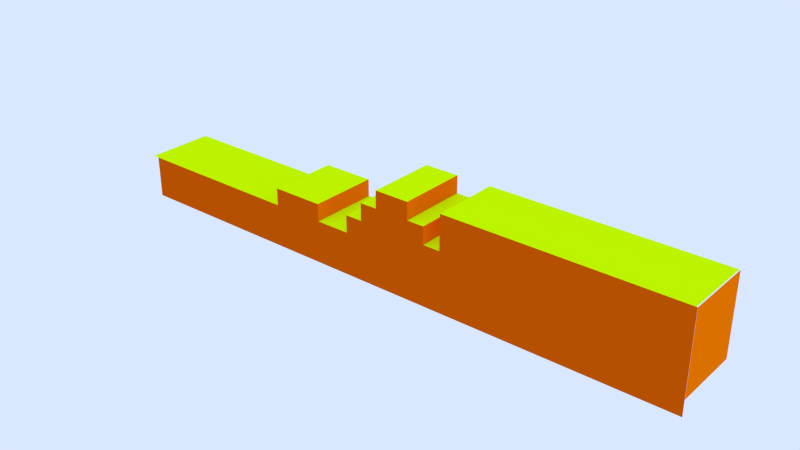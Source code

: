 # Source: modelo_de_fase.blend  (saved by Blender 2.69.0; exported with 4.5.12 LTS)
import bpy
from mathutils import Matrix  # noqa: F401  (used for matrix-valued properties, if any)

bpy.ops.wm.read_factory_settings(use_empty=True)
scene = bpy.context.scene
scene.name = 'Scene'

# ---- collections
col_collection_1 = bpy.data.collections.new('Collection 1'); scene.collection.children.link(col_collection_1)

# ---- materials (node trees are filled in below, after node groups)
mat_grama = bpy.data.materials.new('grama')
mat_grama.alpha_threshold = 0.0
mat_grama.use_transparent_shadow = False
mat_grama.diffuse_color = (0.5, 0.8, 0.0, 1.0)
mat_grama.roughness = 0.5
mat_grama.specular_intensity = 0.0
mat_grama.line_color = (0.0, 0.0, 0.0, 1.0)
mat_terra = bpy.data.materials.new('terra')
mat_terra.alpha_threshold = 0.0
mat_terra.use_transparent_shadow = False
mat_terra.diffuse_color = (0.65, 0.09947, 0.0, 1.0)
mat_terra.roughness = 0.5
mat_terra.specular_intensity = 0.0
mat_terra.line_color = (0.0, 0.0, 0.0, 1.0)
mat_terra_sem = bpy.data.materials.new('terra_sem')
mat_terra_sem.alpha_threshold = 0.0
mat_terra_sem.use_transparent_shadow = False
mat_terra_sem.diffuse_color = (1.0, 0.1999, 0.0, 1.0)
mat_terra_sem.roughness = 0.5
mat_terra_sem.specular_intensity = 0.0
mat_terra_sem.line_color = (0.0, 0.0, 0.0, 1.0)

# ---- material node trees

# ---- world
world_world = bpy.data.worlds.new('World'); scene.world = world_world
world_world.color = (0.696, 0.8081, 1.0)
world_world.use_sun_shadow = False
world_world.sun_shadow_jitter_overblur = 0.0
world_world.cycles.sampling_method = 'MANUAL'
world_world.cycles.sample_map_resolution = 256
world_world.light_settings.ao_factor = 0.2892

# ---- lights
light_sun = bpy.data.lights.new('Sun', 'SUN')
light_sun.transmission_factor = 0.0
light_sun.angle = 0.1993
light_sun.energy = 1.0
light_sun.shadow_buffer_clip_start = 0.5
light_sun.shadow_soft_size = 0.1
light_sun.shadow_cascade_max_distance = 1000.0
light_sun.cycles.use_multiple_importance_sampling = False

# ---- meshes
me_cube_003 = bpy.data.meshes.new('Cube.003')
me_cube_003.from_pydata([(-33.75, 3.0, 3.0), (-33.75, 5.0, 3.0), (-33.25, 5.0, 3.0), (-19.0, 3.0, 3.0), (-19.0, 5.0, 3.0), (-17.0, 5.0, 3.0), (-15.0, 3.0, 3.0), (-15.0, 5.0, 3.0), (-13.0, 5.0, 3.0), (-13.0, 5.0, 5.0), (-11.0, 3.0, 5.0), (-11.0, 5.0, 5.0), (-9.0, 5.0, 5.0), (-9.0, 3.0, 5.0), (-7.0, 5.0, 5.0), (-5.0, 3.0, 3.0), (-5.0, 5.0, 3.0), (-3.0, 5.0, 5.0), (-1.0, 5.0, 7.0), (1.0, 5.0, 7.0), (1.0, 5.0, 9.0), (3.0, 5.0, 9.0), (3.0, 3.0, 9.0), (5.0, 5.0, 7.0), (5.0, 5.0, 9.0), (5.0, 3.0, 7.0), (7.0, 5.0, 7.0), (7.0, 3.0, 5.0), (9.0, 5.0, 5.0), (9.0, 3.0, 9.0), (9.0, 5.0, 9.0), (11.0, 5.0, 9.0), (13.0, 3.0, 9.0), (13.0, 5.0, 9.0), (15.0, 5.0, 9.0), (15.0, 3.0, 9.0), (35.19, 5.0, 9.0), (-3.0, 5.0, 3.0), (-7.0, 5.0, 3.0), (-1.0, 3.0, 5.0), (-1.0, 5.0, 5.0), (7.0, 5.0, 5.0), (9.0, 3.0, 5.0), (1.0, 1.0, 7.0), (-13.0, 3.0, 3.0), (-3.0, 1.0, 3.0), (35.19, 3.0, 9.0), (35.19, 1.0, 9.0), (11.0, 1.0, 9.0), (11.0, 3.0, 9.0), (9.0, 1.0, 9.0), (7.0, 1.0, 5.0), (7.0, 3.0, 7.0), (5.0, 1.0, 7.0), (3.0, 1.0, 9.0), (5.0, 3.0, 9.0), (1.0, 3.0, 9.0), (-1.0, 1.0, 7.0), (-1.0, 3.0, 7.0), (1.0, 3.0, 7.0), (-3.0, 3.0, 3.0), (-3.0, 1.0, 5.0), (-3.0, 3.0, 5.0), (-5.0, 1.0, 3.0), (-7.0, 3.0, 3.0), (-7.0, 1.0, 3.0), (-7.0, 3.0, 5.0), (-7.0, 1.0, 5.0), (-11.0, 1.0, 5.0), (-13.0, 3.0, 5.0), (-15.0, 1.0, 3.0), (-17.0, 3.0, 3.0), (-30.0, 3.0, 3.0), (-19.0, 1.0, 3.0), (-33.75, 1.0, 3.0), (-33.25, 1.0, 3.0), (-17.0, -1.0, 3.0), (-17.0, 1.0, 3.0), (-13.0, 1.0, 3.0), (-13.0, -1.0, 5.0), (-13.0, 1.0, 5.0), (-9.0, 1.0, 5.0), (-7.0, -1.0, 3.0), (-9.0, -1.0, 5.0), (-7.0, -1.0, 5.0), (-5.0, -1.0, 3.0), (-1.0, 1.0, 5.0), (-1.0, -1.0, 7.0), (1.0, -1.0, 9.0), (1.0, 1.0, 9.0), (3.0, -1.0, 9.0), (5.0, 1.0, 9.0), (5.0, -1.0, 9.0), (5.0, -1.0, 7.0), (7.0, 1.0, 7.0), (7.0, -1.0, 5.0), (9.0, 1.0, 5.0), (9.0, -1.0, 5.0), (13.0, 1.0, 9.0), (13.0, -1.0, 9.0), (15.0, 1.0, 9.0), (5.0, -3.0, 7.0), (7.0, -3.0, 5.0), (-1.0, -3.0, 5.0), (-7.0, -3.0, 3.0), (35.19, -1.0, 9.0), (35.19, -3.0, 9.0), (15.0, -1.0, 9.0), (15.0, -3.0, 9.0), (11.0, -3.0, 9.0), (13.0, -3.0, 9.0), (9.0, -3.0, 9.0), (9.0, -1.0, 9.0), (11.0, -1.0, 9.0), (9.0, -3.0, 5.0), (7.0, -1.0, 7.0), (7.0, -3.0, 7.0), (3.0, -3.0, 9.0), (5.0, -3.0, 9.0), (1.0, -3.0, 7.0), (1.0, -3.0, 9.0), (-1.0, -1.0, 5.0), (-1.0, -3.0, 7.0), (1.0, -1.0, 7.0), (-3.0, -3.0, 3.0), (-3.0, -1.0, 3.0), (-3.0, -3.0, 5.0), (-3.0, -1.0, 5.0), (-5.0, -3.0, 3.0), (-9.0, -3.0, 5.0), (-7.0, -3.0, 5.0), (-11.0, -3.0, 5.0), (-13.0, -1.0, 3.0), (-13.0, -3.0, 5.0), (-11.0, -1.0, 5.0), (-15.0, -3.0, 3.0), (-15.0, -1.0, 3.0), (-13.0, -3.0, 3.0), (-17.0, -3.0, 3.0), (-19.0, -1.0, 3.0), (-19.0, -3.0, 3.0), (-33.75, -3.0, 3.0), (-33.75, -1.0, 3.0), (-30.0, -1.0, 3.0), (-30.0, -3.0, 3.0)], [], [(13, 12, 11, 10), (144, 143, 142, 141), (72, 2, 1, 0), (3, 4, 2, 72), (71, 5, 4, 3), (6, 7, 5, 71), (44, 8, 7, 6), (10, 11, 9, 69), (66, 14, 12, 13), (15, 16, 38, 64), (60, 37, 16, 15), (39, 40, 17, 62), (59, 19, 18, 58), (22, 21, 20, 56), (55, 24, 21, 22), (52, 26, 23, 25), (42, 28, 41, 27), (49, 31, 30, 29), (32, 33, 31, 49), (35, 34, 33, 32), (46, 36, 34, 35), (47, 46, 35, 100), (100, 35, 32, 98), (98, 32, 49, 48), (48, 49, 29, 50), (96, 42, 27, 51), (94, 52, 25, 53), (91, 55, 22, 54), (54, 22, 56, 89), (43, 59, 58, 57), (86, 39, 62, 61), (45, 60, 15, 63), (63, 15, 64, 65), (67, 66, 13, 81), (81, 13, 10, 68), (68, 10, 69, 80), (78, 44, 6, 70), (70, 6, 71, 77), (77, 71, 3, 73), (73, 3, 72, 75), (75, 72, 0, 74), (143, 75, 74, 142), (139, 73, 75, 143), (76, 77, 73, 139), (136, 70, 77, 76), (132, 78, 70, 136), (134, 68, 80, 79), (83, 81, 68, 134), (84, 67, 81, 83), (85, 63, 65, 82), (125, 45, 63, 85), (121, 86, 61, 127), (123, 43, 57, 87), (90, 54, 89, 88), (92, 91, 54, 90), (115, 94, 53, 93), (97, 96, 51, 95), (113, 48, 50, 112), (99, 98, 48, 113), (107, 100, 98, 99), (105, 47, 100, 107), (106, 105, 107, 108), (108, 107, 99, 110), (110, 99, 113, 109), (109, 113, 112, 111), (114, 97, 95, 102), (116, 115, 93, 101), (118, 92, 90, 117), (117, 90, 88, 120), (119, 123, 87, 122), (103, 121, 127, 126), (124, 125, 85, 128), (128, 85, 82, 104), (130, 84, 83, 129), (129, 83, 134, 131), (131, 134, 79, 133), (137, 132, 136, 135), (135, 136, 76, 138), (138, 76, 139, 140), (140, 139, 143, 144)])
_uv = me_cube_003.uv_layers.new(name='UVMap')
_uv.uv.foreach_set('vector', [0.3378, 0.3851, 0.3378, 0.4995, 0.2815, 0.4995, 0.2815, 0.3851, -0.0001287, 0.04176, -0.0001287, 0.1562, -0.05646, 0.1562, -0.05646, 0.04176, -0.0001287, 0.3851, -0.0001287, 0.4995, -0.05646, 0.4995, -0.05646, 0.3851, 0.0562, 0.3851, 0.0562, 0.4995, -0.0001287, 0.4995, -0.0001287, 0.3851, 0.1125, 0.3851, 0.1125, 0.4995, 0.0562, 0.4995, 0.0562, 0.3851, 0.1689, 0.3851, 0.1689, 0.4995, 0.1125, 0.4995, 0.1125, 0.3851, 0.2252, 0.3851, 0.2252, 0.4995, 0.1689, 0.4995, 0.1689, 0.3851, 0.2815, 0.3851, 0.2815, 0.4995, 0.2252, 0.4995, 0.2252, 0.3851, 0.3942, 0.3851, 0.3942, 0.4995, 0.3378, 0.4995, 0.3378, 0.3851, 0.4505, 0.3851, 0.4505, 0.4995, 0.3942, 0.4995, 0.3942, 0.3851, 0.5068, 0.3851, 0.5068, 0.4995, 0.4505, 0.4995, 0.4505, 0.3851, 0.5632, 0.3851, 0.5632, 0.4995, 0.5068, 0.4995, 0.5068, 0.3851, 0.6195, 0.3851, 0.6195, 0.4995, 0.5632, 0.4995, 0.5632, 0.3851, 0.6758, 0.3851, 0.6758, 0.4995, 0.6195, 0.4995, 0.6195, 0.3851, 0.7321, 0.3851, 0.7321, 0.4995, 0.6758, 0.4995, 0.6758, 0.3851, 0.7885, 0.3851, 0.7885, 0.4995, 0.7321, 0.4995, 0.7321, 0.3851, 0.8448, 0.3851, 0.8448, 0.4995, 0.7885, 0.4995, 0.7885, 0.3851, 0.9011, 0.3851, 0.9011, 0.4995, 0.8448, 0.4995, 0.8448, 0.3851, 0.9575, 0.3851, 0.9575, 0.4995, 0.9011, 0.4995, 0.9011, 0.3851, 1.014, 0.3851, 1.014, 0.4995, 0.9575, 0.4995, 0.9575, 0.3851, 1.07, 0.3851, 1.07, 0.4995, 1.014, 0.4995, 1.014, 0.3851, 1.07, 0.2706, 1.07, 0.3851, 1.014, 0.3851, 1.014, 0.2706, 1.014, 0.2706, 1.014, 0.3851, 0.9575, 0.3851, 0.9575, 0.2706, 0.9575, 0.2706, 0.9575, 0.3851, 0.9011, 0.3851, 0.9011, 0.2706, 0.9011, 0.2706, 0.9011, 0.3851, 0.8448, 0.3851, 0.8448, 0.2706, 0.8448, 0.2706, 0.8448, 0.3851, 0.7885, 0.3851, 0.7885, 0.2706, 0.7885, 0.2706, 0.7885, 0.3851, 0.7321, 0.3851, 0.7321, 0.2706, 0.7321, 0.2706, 0.7321, 0.3851, 0.6758, 0.3851, 0.6758, 0.2706, 0.6758, 0.2706, 0.6758, 0.3851, 0.6195, 0.3851, 0.6195, 0.2706, 0.6195, 0.2706, 0.6195, 0.3851, 0.5632, 0.3851, 0.5632, 0.2706, 0.5632, 0.2706, 0.5632, 0.3851, 0.5068, 0.3851, 0.5068, 0.2706, 0.5068, 0.2706, 0.5068, 0.3851, 0.4505, 0.3851, 0.4505, 0.2706, 0.4505, 0.2706, 0.4505, 0.3851, 0.3942, 0.3851, 0.3942, 0.2706, 0.3942, 0.2706, 0.3942, 0.3851, 0.3378, 0.3851, 0.3378, 0.2706, 0.3378, 0.2706, 0.3378, 0.3851, 0.2815, 0.3851, 0.2815, 0.2706, 0.2815, 0.2706, 0.2815, 0.3851, 0.2252, 0.3851, 0.2252, 0.2706, 0.2252, 0.2706, 0.2252, 0.3851, 0.1689, 0.3851, 0.1689, 0.2706, 0.1689, 0.2706, 0.1689, 0.3851, 0.1125, 0.3851, 0.1125, 0.2706, 0.1125, 0.2706, 0.1125, 0.3851, 0.0562, 0.3851, 0.0562, 0.2706, 0.0562, 0.2706, 0.0562, 0.3851, -0.0001287, 0.3851, -0.0001287, 0.2706, -0.0001287, 0.2706, -0.0001287, 0.3851, -0.05646, 0.3851, -0.05646, 0.2706, -0.0001287, 0.1562, -0.0001287, 0.2706, -0.05646, 0.2706, -0.05646, 0.1562, 0.0562, 0.1562, 0.0562, 0.2706, -0.0001287, 0.2706, -0.0001287, 0.1562, 0.1125, 0.1562, 0.1125, 0.2706, 0.0562, 0.2706, 0.0562, 0.1562, 0.1689, 0.1562, 0.1689, 0.2706, 0.1125, 0.2706, 0.1125, 0.1562, 0.2252, 0.1562, 0.2252, 0.2706, 0.1689, 0.2706, 0.1689, 0.1562, 0.2815, 0.1562, 0.2815, 0.2706, 0.2252, 0.2706, 0.2252, 0.1562, 0.3378, 0.1562, 0.3378, 0.2706, 0.2815, 0.2706, 0.2815, 0.1562, 0.3942, 0.1562, 0.3942, 0.2706, 0.3378, 0.2706, 0.3378, 0.1562, 0.4505, 0.1562, 0.4505, 0.2706, 0.3942, 0.2706, 0.3942, 0.1562, 0.5068, 0.1562, 0.5068, 0.2706, 0.4505, 0.2706, 0.4505, 0.1562, 0.5632, 0.1562, 0.5632, 0.2706, 0.5068, 0.2706, 0.5068, 0.1562, 0.6195, 0.1562, 0.6195, 0.2706, 0.5632, 0.2706, 0.5632, 0.1562, 0.6758, 0.1562, 0.6758, 0.2706, 0.6195, 0.2706, 0.6195, 0.1562, 0.7321, 0.1562, 0.7321, 0.2706, 0.6758, 0.2706, 0.6758, 0.1562, 0.7885, 0.1562, 0.7885, 0.2706, 0.7321, 0.2706, 0.7321, 0.1562, 0.8448, 0.1562, 0.8448, 0.2706, 0.7885, 0.2706, 0.7885, 0.1562, 0.9011, 0.1562, 0.9011, 0.2706, 0.8448, 0.2706, 0.8448, 0.1562, 0.9575, 0.1562, 0.9575, 0.2706, 0.9011, 0.2706, 0.9011, 0.1562, 1.014, 0.1562, 1.014, 0.2706, 0.9575, 0.2706, 0.9575, 0.1562, 1.07, 0.1562, 1.07, 0.2706, 1.014, 0.2706, 1.014, 0.1562, 1.07, 0.04176, 1.07, 0.1562, 1.014, 0.1562, 1.014, 0.04176, 1.014, 0.04176, 1.014, 0.1562, 0.9575, 0.1562, 0.9575, 0.04176, 0.9575, 0.04176, 0.9575, 0.1562, 0.9011, 0.1562, 0.9011, 0.04176, 0.9011, 0.04176, 0.9011, 0.1562, 0.8448, 0.1562, 0.8448, 0.04176, 0.8448, 0.04176, 0.8448, 0.1562, 0.7885, 0.1562, 0.7885, 0.04176, 0.7885, 0.04176, 0.7885, 0.1562, 0.7321, 0.1562, 0.7321, 0.04176, 0.7321, 0.04176, 0.7321, 0.1562, 0.6758, 0.1562, 0.6758, 0.04176, 0.6758, 0.04176, 0.6758, 0.1562, 0.6195, 0.1562, 0.6195, 0.04176, 0.6195, 0.04176, 0.6195, 0.1562, 0.5632, 0.1562, 0.5632, 0.04176, 0.5632, 0.04176, 0.5632, 0.1562, 0.5068, 0.1562, 0.5068, 0.04176, 0.5068, 0.04176, 0.5068, 0.1562, 0.4505, 0.1562, 0.4505, 0.04176, 0.4505, 0.04176, 0.4505, 0.1562, 0.3942, 0.1562, 0.3942, 0.04176, 0.3942, 0.04176, 0.3942, 0.1562, 0.3378, 0.1562, 0.3378, 0.04176, 0.3378, 0.04176, 0.3378, 0.1562, 0.2815, 0.1562, 0.2815, 0.04176, 0.2815, 0.04176, 0.2815, 0.1562, 0.2252, 0.1562, 0.2252, 0.04176, 0.2252, 0.04176, 0.2252, 0.1562, 0.1689, 0.1562, 0.1689, 0.04176, 0.1689, 0.04176, 0.1689, 0.1562, 0.1125, 0.1562, 0.1125, 0.04176, 0.1125, 0.04176, 0.1125, 0.1562, 0.0562, 0.1562, 0.0562, 0.04176, 0.0562, 0.04176, 0.0562, 0.1562, -0.0001287, 0.1562, -0.0001287, 0.04176])
me_cube_003.materials.append(mat_grama)
me_cube_003.use_remesh_preserve_volume = False
me_cube_003.use_remesh_preserve_attributes = False
me_cube_003.use_mirror_vertex_groups = False
me_cube_003.update()
me_cube_004 = bpy.data.meshes.new('Cube.004')
me_cube_004.from_pydata([(5.0, -3.0, 7.0), (7.0, -3.0, 5.0), (-1.0, -3.0, 5.0), (-7.0, -3.0, 3.0), (22.18, -3.0, 9.0), (18.84, -3.0, 9.0), (12.28, -3.0, 9.0), (9.0, -3.0, 9.0), (9.0, -3.0, 5.0), (7.0, -3.0, 7.0), (3.0, -3.0, 9.0), (5.0, -3.0, 9.0), (1.0, -3.0, 7.0), (1.0, -3.0, 9.0), (-1.0, -3.0, 7.0), (-3.0, -3.0, 3.0), (-3.0, -3.0, 5.0), (-5.0, -3.0, 3.0), (-9.0, -3.0, 5.0), (-7.0, -3.0, 5.0), (-11.0, -3.0, 5.0), (-13.0, -3.0, 5.0), (-16.99, -3.0, 3.0), (-13.0, -3.0, 3.0), (-20.99, -3.0, 3.0), (-24.98, -3.0, 3.0), (-32.97, -3.0, 3.0), (-28.98, -3.0, 3.0), (7.0, -3.0, -1.908), (-1.0, -3.0, -1.908), (-7.0, -3.0, -1.908), (12.28, -3.0, -1.908), (9.0, -3.0, -1.908), (3.0, -3.0, -1.908), (5.0, -3.0, -1.908), (1.0, -3.0, -1.908), (-3.0, -3.0, -1.908), (-5.0, -3.0, -1.908), (-9.0, -3.0, -1.908), (-11.0, -3.0, -1.908), (-16.99, -3.0, -1.908), (-13.0, -3.0, -1.908), (-20.99, -3.0, -1.908), (-24.98, -3.0, -1.908), (-32.97, -3.0, -1.908), (-28.98, -3.0, -1.908), (15.56, -3.0, 9.0), (15.56, -3.0, -1.908), (18.84, -3.0, -1.908), (25.46, -3.0, 9.0), (35.3, -3.0, 9.0), (35.3, -3.0, 5.0), (22.18, -3.0, -1.908), (32.02, -3.0, -1.908), (35.3, -3.0, -1.908), (28.74, -3.0, 9.0), (28.74, -3.0, -1.908), (25.46, -3.0, -1.908), (32.02, -3.0, 9.0)], [(51, 54)], [(18, 20, 39, 38), (24, 25, 43, 42), (23, 22, 40, 41), (15, 17, 37, 36), (25, 27, 45, 43), (11, 10, 33, 34), (10, 13, 35, 33), (17, 3, 30, 37), (8, 1, 28, 32), (22, 24, 42, 40), (27, 26, 44, 45), (20, 21, 41, 39), (9, 0, 34, 28), (12, 14, 29, 35), (19, 18, 38, 30), (2, 16, 36, 29), (5, 46, 47, 48), (46, 6, 31, 47), (4, 5, 48, 52), (6, 7, 32, 31), (49, 57, 56, 55), (55, 56, 53, 58), (4, 52, 57, 49), (58, 53, 54, 50)])
_uv = me_cube_004.uv_layers.new(name='UVMap')
_uv.uv.foreach_set('vector', [0.35, 0.5093, 0.3021, 0.5093, 0.3021, 0.2464, 0.35, 0.2464, 0.1584, 0.4065, 0.1104, 0.4065, 0.1104, 0.2464, 0.1584, 0.2464, 0.2542, 0.4065, 0.2063, 0.4065, 0.2063, 0.2464, 0.2542, 0.2464, 0.4938, 0.4065, 0.4459, 0.4065, 0.4459, 0.2464, 0.4938, 0.2464, 0.1104, 0.4065, 0.06253, 0.4065, 0.06253, 0.2464, 0.1104, 0.2464, 0.6855, 0.7149, 0.6375, 0.7149, 0.6375, 0.2464, 0.6855, 0.2464, 0.6375, 0.7149, 0.5896, 0.7149, 0.5896, 0.2464, 0.6375, 0.2464, 0.4459, 0.4065, 0.3979, 0.4065, 0.3979, 0.2464, 0.4459, 0.2464, 0.7813, 0.5093, 0.7334, 0.5093, 0.7334, 0.2464, 0.7813, 0.2464, 0.2063, 0.4065, 0.1584, 0.4065, 0.1584, 0.2464, 0.2063, 0.2464, 0.06253, 0.4065, 0.01462, 0.4065, 0.01462, 0.2464, 0.06253, 0.2464, 0.3021, 0.5093, 0.2542, 0.5093, 0.2542, 0.2464, 0.3021, 0.2464, 0.7334, 0.6121, 0.6855, 0.6121, 0.6855, 0.2464, 0.7334, 0.2464, 0.5896, 0.6121, 0.5417, 0.6121, 0.5417, 0.2464, 0.5896, 0.2464, 0.3979, 0.5093, 0.35, 0.5093, 0.35, 0.2464, 0.3979, 0.2464, 0.5417, 0.5093, 0.4938, 0.5093, 0.4938, 0.2464, 0.5417, 0.2464, 0.925, 0.7149, 0.8771, 0.7149, 0.8771, 0.2464, 0.925, 0.2464, 0.8771, 0.7149, 0.8292, 0.7149, 0.8292, 0.2464, 0.8771, 0.2464, 0.973, 0.7149, 0.925, 0.7149, 0.925, 0.2464, 0.973, 0.2464, 0.8292, 0.7149, 0.7813, 0.7149, 0.7813, 0.2464, 0.8292, 0.2464, 0.925, 0.7149, 0.925, 0.2464, 0.8771, 0.2464, 0.8771, 0.7149, 0.8771, 0.7149, 0.8771, 0.2464, 0.8292, 0.2464, 0.8292, 0.7149, 0.973, 0.7149, 0.973, 0.2464, 0.925, 0.2464, 0.925, 0.7149, 0.8292, 0.7149, 0.8292, 0.2464, 0.7813, 0.2464, 0.7813, 0.7149])
me_cube_004.materials.append(mat_terra)
me_cube_004.use_remesh_preserve_volume = False
me_cube_004.use_remesh_preserve_attributes = False
me_cube_004.use_mirror_vertex_groups = False
me_cube_004.update()
me_cube_000 = bpy.data.meshes.new('Cube.000')
me_cube_000.from_pydata([(-30.38, 3.0, 3.0), (-30.38, 5.0, 3.0), (-13.0, 5.0, 3.0), (-13.0, 5.0, 5.0), (-7.0, 5.0, 5.0), (-3.0, 5.0, 5.0), (-1.0, 5.0, 7.0), (1.0, 5.0, 7.0), (1.0, 5.0, 9.0), (5.0, 5.0, 7.0), (5.0, 5.0, 9.0), (5.0, 3.0, 7.0), (7.0, 5.0, 7.0), (7.0, 3.0, 5.0), (9.0, 5.0, 5.0), (9.0, 3.0, 9.0), (9.0, 5.0, 9.0), (35.31, 5.0, 9.0), (-3.0, 5.0, 3.0), (-7.0, 5.0, 3.0), (-1.0, 3.0, 5.0), (-1.0, 5.0, 5.0), (7.0, 5.0, 5.0), (9.0, 3.0, 5.0), (1.0, 1.0, 7.0), (-13.0, 3.0, 3.0), (-3.0, 1.0, 3.0), (35.31, 3.0, 9.0), (35.31, 1.0, 9.0), (9.0, 1.0, 9.0), (7.0, 1.0, 5.0), (7.0, 3.0, 7.0), (5.0, 1.0, 7.0), (5.0, 3.0, 9.0), (1.0, 3.0, 9.0), (-1.0, 1.0, 7.0), (-1.0, 3.0, 7.0), (1.0, 3.0, 7.0), (-3.0, 3.0, 3.0), (-3.0, 1.0, 5.0), (-3.0, 3.0, 5.0), (-7.0, 3.0, 3.0), (-7.0, 1.0, 3.0), (-7.0, 3.0, 5.0), (-7.0, 1.0, 5.0), (-13.0, 3.0, 5.0), (-30.38, 1.0, 3.0), (-13.0, 1.0, 3.0), (-13.0, -1.0, 5.0), (-13.0, 1.0, 5.0), (-7.0, -1.0, 3.0), (-7.0, -1.0, 5.0), (-1.0, 1.0, 5.0), (-1.0, -1.0, 7.0), (1.0, -1.0, 9.0), (1.0, 1.0, 9.0), (5.0, 1.0, 9.0), (5.0, -1.0, 9.0), (5.0, -1.0, 7.0), (7.0, 1.0, 7.0), (7.0, -1.0, 5.0), (9.0, 1.0, 5.0), (9.0, -1.0, 5.0), (5.0, -3.0, 7.0), (7.0, -3.0, 5.0), (-1.0, -3.0, 5.0), (-7.0, -3.0, 3.0), (35.31, -1.0, 9.0), (35.31, -3.0, 9.0), (9.0, -3.0, 9.0), (9.0, -1.0, 9.0), (9.0, -3.0, 5.0), (7.0, -1.0, 7.0), (7.0, -3.0, 7.0), (5.0, -3.0, 9.0), (1.0, -3.0, 7.0), (1.0, -3.0, 9.0), (-1.0, -1.0, 5.0), (-1.0, -3.0, 7.0), (1.0, -1.0, 7.0), (-3.0, -3.0, 3.0), (-3.0, -1.0, 3.0), (-3.0, -3.0, 5.0), (-3.0, -1.0, 5.0), (-7.0, -3.0, 5.0), (-13.0, -1.0, 3.0), (-13.0, -3.0, 5.0), (-13.0, -3.0, 3.0), (-30.38, -3.0, 3.0), (-30.38, -1.0, 3.0), (-30.38, 3.0, -0.1155), (-30.38, 5.0, -0.1155), (-13.0, 5.0, -0.1155), (-7.0, 5.0, -0.1155), (1.0, 5.0, -0.1155), (5.0, 5.0, -0.1155), (5.0, 3.0, -0.1155), (7.0, 3.0, -0.1155), (9.0, 5.0, -0.1155), (35.31, 5.0, -0.1155), (-3.0, 5.0, -0.1155), (-1.0, 3.0, -0.1155), (-1.0, 5.0, -0.1155), (7.0, 5.0, -0.1155), (9.0, 3.0, -0.1155), (-3.0, 1.0, -0.1155), (35.31, 3.0, -0.1155), (35.31, 1.0, -0.1155), (7.0, 1.0, -0.1155), (5.0, 1.0, -0.1155), (1.0, 3.0, -0.1155), (-3.0, 3.0, -0.1155), (-7.0, 3.0, -0.1155), (-7.0, 1.0, -0.1155), (-13.0, 3.0, -0.1155), (-30.38, 1.0, -0.1155), (-13.0, -1.0, -0.1155), (-13.0, 1.0, -0.1155), (-7.0, -1.0, -0.1155), (-1.0, 1.0, -0.1155), (1.0, -1.0, -0.1155), (1.0, 1.0, -0.1155), (5.0, -1.0, -0.1155), (7.0, -1.0, -0.1155), (9.0, 1.0, -0.1155), (9.0, -1.0, -0.1155), (7.0, -3.0, -0.1155), (-1.0, -3.0, -0.1155), (-7.0, -3.0, -0.1155), (35.31, -1.0, -0.1155), (35.31, -3.0, -0.1155), (9.0, -3.0, -0.1155), (5.0, -3.0, -0.1155), (1.0, -3.0, -0.1155), (-1.0, -1.0, -0.1155), (-3.0, -3.0, -0.1155), (-3.0, -1.0, -0.1155), (-13.0, -3.0, -0.1155), (-30.38, -3.0, -0.1155), (-30.38, -1.0, -0.1155)], [], [(17, 27, 106, 99), (61, 62, 125, 124), (20, 52, 119, 101), (64, 60, 123, 126), (48, 49, 117, 116), (18, 38, 111, 100), (28, 67, 129, 107), (77, 65, 127, 134), (76, 54, 120, 133), (52, 77, 134, 119), (23, 61, 124, 104), (67, 68, 130, 129), (88, 89, 139, 138), (14, 23, 104, 98), (45, 3, 92, 114), (58, 32, 109, 122), (54, 55, 121, 120), (32, 11, 96, 109), (46, 0, 90, 115), (38, 26, 105, 111), (62, 71, 131, 125), (0, 1, 91, 90), (34, 8, 94, 110), (66, 50, 118, 128), (81, 80, 135, 136), (26, 81, 136, 105), (21, 20, 101, 102), (49, 45, 114, 117), (60, 30, 108, 123), (30, 13, 97, 108), (89, 46, 115, 139), (55, 34, 110, 121), (13, 22, 103, 97), (27, 28, 107, 106), (36, 6, 102, 101), (47, 85, 116, 117), (31, 59, 108, 97), (10, 33, 96, 95), (44, 51, 118, 113), (15, 16, 98, 104), (57, 74, 132, 122), (83, 39, 105, 136), (2, 25, 114, 92), (4, 43, 112, 93), (70, 29, 124, 125), (25, 47, 117, 114), (72, 73, 126, 123), (11, 9, 95, 96), (50, 42, 113, 118), (35, 36, 101, 119), (86, 48, 116, 137), (41, 19, 93, 112), (42, 41, 112, 113), (7, 37, 110, 94), (85, 87, 137, 116), (40, 5, 100, 111), (82, 83, 136, 135), (29, 15, 104, 124), (33, 56, 109, 96), (78, 53, 134, 127), (53, 35, 119, 134), (39, 40, 111, 105), (59, 72, 123, 108), (56, 57, 122, 109), (37, 24, 121, 110), (63, 58, 122, 132), (12, 31, 97, 103), (24, 79, 120, 121), (43, 44, 113, 112), (51, 84, 128, 118), (69, 70, 125, 131), (79, 75, 133, 120)])
me_cube_000.polygons.foreach_set('material_index', [2, 2, 2, 2, 2, 2, 2, 2, 2, 2, 2, 2, 2, 2, 2, 2, 2, 2, 2, 2, 2, 2, 2, 2, 2, 2, 2, 2, 2, 2, 2, 2, 2, 2, 2, 2, 2, 2, 2, 2, 2, 2, 2, 2, 2, 2, 2, 2, 2, 2, 2, 2, 2, 2, 2, 2, 2, 2, 2, 2, 2, 2, 2, 2, 2, 2, 2, 2, 2, 2, 2, 2])
_uv = me_cube_000.uv_layers.new(name='UVMap')
_uv.uv.foreach_set('vector', [0.6437, 0.7378, 0.5729, 0.7378, 0.5729, 0.2536, 0.6437, 0.2536, 0.5021, 0.5253, 0.4314, 0.5253, 0.4314, 0.2536, 0.5021, 0.2536, 0.5729, 0.5253, 0.5021, 0.5253, 0.5021, 0.2536, 0.5729, 0.2536, 0.3606, 0.5253, 0.4314, 0.5253, 0.4314, 0.2536, 0.3606, 0.2536, 0.4314, 0.5253, 0.5021, 0.5253, 0.5021, 0.2536, 0.4314, 0.2536, 0.6437, 0.4191, 0.5729, 0.4191, 0.5729, 0.2536, 0.6437, 0.2536, 0.5021, 0.7378, 0.4314, 0.7378, 0.4314, 0.2536, 0.5021, 0.2536, 0.4314, 0.5253, 0.3606, 0.5253, 0.3606, 0.2536, 0.4314, 0.2536, 0.3606, 0.7378, 0.4314, 0.7378, 0.4314, 0.2536, 0.3606, 0.2536, 0.5021, 0.5253, 0.4314, 0.5253, 0.4314, 0.2536, 0.5021, 0.2536, 0.5729, 0.5253, 0.5021, 0.5253, 0.5021, 0.2536, 0.5729, 0.2536, 0.4314, 0.7378, 0.3606, 0.7378, 0.3606, 0.2536, 0.4314, 0.2536, 0.3606, 0.4191, 0.4314, 0.4191, 0.4314, 0.2536, 0.3606, 0.2536, 0.6437, 0.5253, 0.5729, 0.5253, 0.5729, 0.2536, 0.6437, 0.2536, 0.5729, 0.5253, 0.6437, 0.5253, 0.6437, 0.2536, 0.5729, 0.2536, 0.4314, 0.6315, 0.5021, 0.6315, 0.5021, 0.2536, 0.4314, 0.2536, 0.4314, 0.7378, 0.5021, 0.7378, 0.5021, 0.2536, 0.4314, 0.2536, 0.5021, 0.6315, 0.5729, 0.6315, 0.5729, 0.2536, 0.5021, 0.2536, 0.5021, 0.4191, 0.5729, 0.4191, 0.5729, 0.2536, 0.5021, 0.2536, 0.5729, 0.4191, 0.5021, 0.4191, 0.5021, 0.2536, 0.5729, 0.2536, 0.4314, 0.5253, 0.3606, 0.5253, 0.3606, 0.2536, 0.4314, 0.2536, 0.5729, 0.4191, 0.6437, 0.4191, 0.6437, 0.2536, 0.5729, 0.2536, 0.5729, 0.7378, 0.6437, 0.7378, 0.6437, 0.2536, 0.5729, 0.2536, 0.3606, 0.4191, 0.4314, 0.4191, 0.4314, 0.2536, 0.3606, 0.2536, 0.4314, 0.4191, 0.3606, 0.4191, 0.3606, 0.2536, 0.4314, 0.2536, 0.5021, 0.4191, 0.4314, 0.4191, 0.4314, 0.2536, 0.5021, 0.2536, 0.6437, 0.5253, 0.5729, 0.5253, 0.5729, 0.2536, 0.6437, 0.2536, 0.5021, 0.5253, 0.5729, 0.5253, 0.5729, 0.2536, 0.5021, 0.2536, 0.4314, 0.5253, 0.5021, 0.5253, 0.5021, 0.2536, 0.4314, 0.2536, 0.5021, 0.5253, 0.5729, 0.5253, 0.5729, 0.2536, 0.5021, 0.2536, 0.4314, 0.4191, 0.5021, 0.4191, 0.5021, 0.2536, 0.4314, 0.2536, 0.5021, 0.7378, 0.5729, 0.7378, 0.5729, 0.2536, 0.5021, 0.2536, 0.5729, 0.5253, 0.6437, 0.5253, 0.6437, 0.2536, 0.5729, 0.2536, 0.5729, 0.7378, 0.5021, 0.7378, 0.5021, 0.2536, 0.5729, 0.2536, 0.5729, 0.6315, 0.6437, 0.6315, 0.6437, 0.2536, 0.5729, 0.2536, 0.5021, 0.4191, 0.4314, 0.4191, 0.4314, 0.2536, 0.5021, 0.2536, 0.5729, 0.6315, 0.5021, 0.6315, 0.5021, 0.2536, 0.5729, 0.2536, 0.6437, 0.7378, 0.5729, 0.7378, 0.5729, 0.2536, 0.6437, 0.2536, 0.5021, 0.5253, 0.4314, 0.5253, 0.4314, 0.2536, 0.5021, 0.2536, 0.5729, 0.7378, 0.6437, 0.7378, 0.6437, 0.2536, 0.5729, 0.2536, 0.4314, 0.7378, 0.3606, 0.7378, 0.3606, 0.2536, 0.4314, 0.2536, 0.4314, 0.5253, 0.5021, 0.5253, 0.5021, 0.2536, 0.4314, 0.2536, 0.6437, 0.4191, 0.5729, 0.4191, 0.5729, 0.2536, 0.6437, 0.2536, 0.6437, 0.5253, 0.5729, 0.5253, 0.5729, 0.2536, 0.6437, 0.2536, 0.4314, 0.7378, 0.5021, 0.7378, 0.5021, 0.2536, 0.4314, 0.2536, 0.5729, 0.4191, 0.5021, 0.4191, 0.5021, 0.2536, 0.5729, 0.2536, 0.4314, 0.6315, 0.3606, 0.6315, 0.3606, 0.2536, 0.4314, 0.2536, 0.5729, 0.6315, 0.6437, 0.6315, 0.6437, 0.2536, 0.5729, 0.2536, 0.4314, 0.4191, 0.5021, 0.4191, 0.5021, 0.2536, 0.4314, 0.2536, 0.5021, 0.6315, 0.5729, 0.6315, 0.5729, 0.2536, 0.5021, 0.2536, 0.3606, 0.5253, 0.4314, 0.5253, 0.4314, 0.2536, 0.3606, 0.2536, 0.5729, 0.4191, 0.6437, 0.4191, 0.6437, 0.2536, 0.5729, 0.2536, 0.5021, 0.4191, 0.5729, 0.4191, 0.5729, 0.2536, 0.5021, 0.2536, 0.6437, 0.6315, 0.5729, 0.6315, 0.5729, 0.2536, 0.6437, 0.2536, 0.4314, 0.4191, 0.3606, 0.4191, 0.3606, 0.2536, 0.4314, 0.2536, 0.5729, 0.5253, 0.6437, 0.5253, 0.6437, 0.2536, 0.5729, 0.2536, 0.3606, 0.5253, 0.4314, 0.5253, 0.4314, 0.2536, 0.3606, 0.2536, 0.5021, 0.7378, 0.5729, 0.7378, 0.5729, 0.2536, 0.5021, 0.2536, 0.5729, 0.7378, 0.5021, 0.7378, 0.5021, 0.2536, 0.5729, 0.2536, 0.3606, 0.6315, 0.4314, 0.6315, 0.4314, 0.2536, 0.3606, 0.2536, 0.4314, 0.6315, 0.5021, 0.6315, 0.5021, 0.2536, 0.4314, 0.2536, 0.5021, 0.5253, 0.5729, 0.5253, 0.5729, 0.2536, 0.5021, 0.2536, 0.5021, 0.6315, 0.4314, 0.6315, 0.4314, 0.2536, 0.5021, 0.2536, 0.5021, 0.7378, 0.4314, 0.7378, 0.4314, 0.2536, 0.5021, 0.2536, 0.5729, 0.6315, 0.5021, 0.6315, 0.5021, 0.2536, 0.5729, 0.2536, 0.3606, 0.6315, 0.4314, 0.6315, 0.4314, 0.2536, 0.3606, 0.2536, 0.6437, 0.6315, 0.5729, 0.6315, 0.5729, 0.2536, 0.6437, 0.2536, 0.5021, 0.6315, 0.4314, 0.6315, 0.4314, 0.2536, 0.5021, 0.2536, 0.5729, 0.5253, 0.5021, 0.5253, 0.5021, 0.2536, 0.5729, 0.2536, 0.4314, 0.5253, 0.3606, 0.5253, 0.3606, 0.2536, 0.4314, 0.2536, 0.3606, 0.7378, 0.4314, 0.7378, 0.4314, 0.2536, 0.3606, 0.2536, 0.4314, 0.6315, 0.3606, 0.6315, 0.3606, 0.2536, 0.4314, 0.2536])
me_cube_000.materials.append(mat_terra)
me_cube_000.materials.append(mat_grama)
me_cube_000.materials.append(mat_terra_sem)
me_cube_000.use_remesh_preserve_volume = False
me_cube_000.use_remesh_preserve_attributes = False
me_cube_000.use_mirror_vertex_groups = False
me_cube_000.update()

# ---- objects
ob_sun = bpy.data.objects.new('Sun', light_sun)
ob_cube_003 = bpy.data.objects.new('Cube.003', me_cube_003)
ob_cube_002 = bpy.data.objects.new('Cube.002', me_cube_004)
ob_cube_000 = bpy.data.objects.new('Cube.000', me_cube_000)

# ---- transforms, parenting, visibility, modifiers, constraints
ob_sun.location = (-4.848, -12.61, 5.563)
ob_sun.lineart.crease_threshold = 0.0
ob_cube_003.location = (5.81, -8.094, 0.0)
ob_cube_003.lineart.crease_threshold = 0.0
ob_cube_002.location = (5.81, -8.094, 0.0)
ob_cube_002.lineart.crease_threshold = 0.0
ob_cube_000.location = (5.81, -8.094, 0.0)
ob_cube_000.lineart.crease_threshold = 0.0

# ---- collection membership
col_collection_1.objects.link(ob_sun)
col_collection_1.objects.link(ob_cube_003)
col_collection_1.objects.link(ob_cube_002)
col_collection_1.objects.link(ob_cube_000)

# ---- scene / render settings (as saved in the file)
scene.frame_start = 0; scene.frame_end = 100; scene.frame_set(48)
scene.render.engine = 'BLENDER_EEVEE_NEXT'
scene.render.image_settings.file_format = 'FFMPEG'
scene.render.image_settings.color_mode = 'RGB'
scene.render.image_settings.compression = 90
scene.render.resolution_x = 1280
scene.render.resolution_y = 720
scene.render.resolution_percentage = 60
scene.render.dither_intensity = 0.0
scene.render.use_bake_selected_to_active = True
scene.cycles.use_denoising = False
scene.cycles.samples = 10
scene.cycles.sampling_pattern = 'TABULATED_SOBOL'
scene.cycles.light_sampling_threshold = 0.0
scene.cycles.use_adaptive_sampling = False
scene.cycles.use_light_tree = False
scene.cycles.blur_glossy = 0.0
scene.cycles.volume_bounces = 1
scene.cycles.pixel_filter_type = 'GAUSSIAN'
scene.cycles.sample_clamp_indirect = 0.0
scene.view_settings.view_transform = 'Standard'
bpy.context.view_layer.update()

# ---- added for rendering (the .blend has no active camera): camera
cam_auto = bpy.data.cameras.new('AutoCamera')
cam_auto.lens = 50.0
cam_auto.sensor_width = 36.0
cam_auto.clip_end = 1142.69
ob_auto_camera = bpy.data.objects.new('AutoCamera', cam_auto)
scene.collection.objects.link(ob_auto_camera)
ob_auto_camera.location = (71.6989, -85.2269, 55.6345)
ob_auto_camera.rotation_euler = (1.09748, -7.21219e-08, 0.694738)
scene.camera = ob_auto_camera
bpy.context.view_layer.update()

